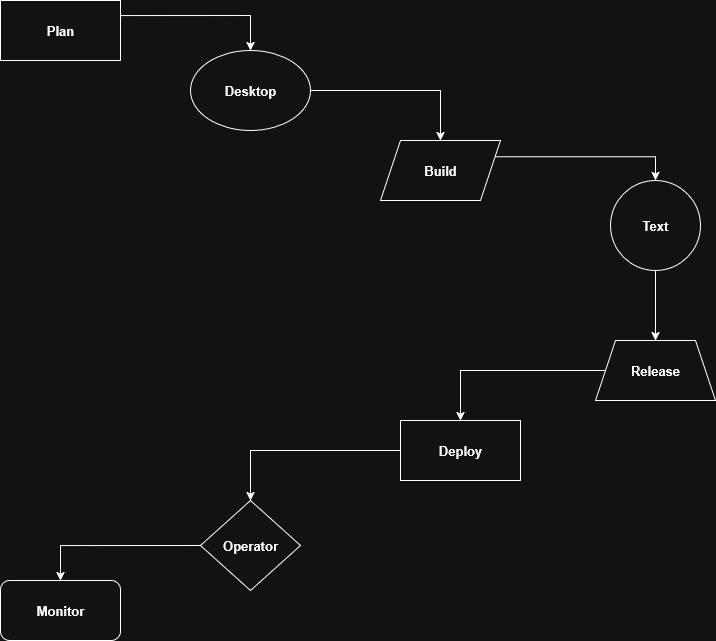

The diagram above was exported from draw.io. Its source (the exported page's mxGraphModel, read from the mxfile embedded in the PNG):
<mxGraphModel dx="1226" dy="662" grid="1" gridSize="10" guides="1" tooltips="1" connect="1" arrows="1" fold="1" page="1" pageScale="1" pageWidth="850" pageHeight="1100" math="0" shadow="0">
  <root>
    <mxCell id="0" />
    <mxCell id="1" parent="0" />
    <mxCell id="GyXCMy1AV8cKmOa12PyJ-25" style="edgeStyle=orthogonalEdgeStyle;rounded=0;orthogonalLoop=1;jettySize=auto;html=1;exitX=1;exitY=0.25;exitDx=0;exitDy=0;entryX=0.5;entryY=0;entryDx=0;entryDy=0;" edge="1" parent="1" source="GyXCMy1AV8cKmOa12PyJ-6" target="GyXCMy1AV8cKmOa12PyJ-17">
      <mxGeometry relative="1" as="geometry" />
    </mxCell>
    <mxCell id="GyXCMy1AV8cKmOa12PyJ-6" value="&lt;b&gt;Plan&lt;/b&gt;" style="rounded=0;whiteSpace=wrap;html=1;fontSize=13;" vertex="1" parent="1">
      <mxGeometry x="40" y="60" width="120" height="60" as="geometry" />
    </mxCell>
    <mxCell id="GyXCMy1AV8cKmOa12PyJ-35" style="edgeStyle=orthogonalEdgeStyle;rounded=0;orthogonalLoop=1;jettySize=auto;html=1;exitX=0;exitY=0.5;exitDx=0;exitDy=0;entryX=0.5;entryY=0;entryDx=0;entryDy=0;" edge="1" parent="1" source="GyXCMy1AV8cKmOa12PyJ-9" target="GyXCMy1AV8cKmOa12PyJ-21">
      <mxGeometry relative="1" as="geometry" />
    </mxCell>
    <mxCell id="GyXCMy1AV8cKmOa12PyJ-9" value="Deploy" style="rounded=0;whiteSpace=wrap;html=1;fontStyle=1;fontSize=13;" vertex="1" parent="1">
      <mxGeometry x="440" y="480" width="120" height="60" as="geometry" />
    </mxCell>
    <mxCell id="GyXCMy1AV8cKmOa12PyJ-12" style="edgeStyle=orthogonalEdgeStyle;rounded=0;orthogonalLoop=1;jettySize=auto;html=1;exitX=0.5;exitY=1;exitDx=0;exitDy=0;" edge="1" parent="1">
      <mxGeometry relative="1" as="geometry">
        <mxPoint x="90" y="600" as="sourcePoint" />
        <mxPoint x="90" y="600" as="targetPoint" />
      </mxGeometry>
    </mxCell>
    <mxCell id="GyXCMy1AV8cKmOa12PyJ-27" style="edgeStyle=orthogonalEdgeStyle;rounded=0;orthogonalLoop=1;jettySize=auto;html=1;exitX=1;exitY=0.25;exitDx=0;exitDy=0;entryX=0.5;entryY=0;entryDx=0;entryDy=0;" edge="1" parent="1" source="GyXCMy1AV8cKmOa12PyJ-16" target="GyXCMy1AV8cKmOa12PyJ-18">
      <mxGeometry relative="1" as="geometry" />
    </mxCell>
    <mxCell id="GyXCMy1AV8cKmOa12PyJ-16" value="Build" style="shape=parallelogram;perimeter=parallelogramPerimeter;whiteSpace=wrap;html=1;fixedSize=1;fontStyle=1;fontSize=13;" vertex="1" parent="1">
      <mxGeometry x="420" y="200" width="120" height="60" as="geometry" />
    </mxCell>
    <mxCell id="GyXCMy1AV8cKmOa12PyJ-26" style="edgeStyle=orthogonalEdgeStyle;rounded=0;orthogonalLoop=1;jettySize=auto;html=1;exitX=1;exitY=0.5;exitDx=0;exitDy=0;" edge="1" parent="1" source="GyXCMy1AV8cKmOa12PyJ-17" target="GyXCMy1AV8cKmOa12PyJ-16">
      <mxGeometry relative="1" as="geometry" />
    </mxCell>
    <mxCell id="GyXCMy1AV8cKmOa12PyJ-17" value="Desktop" style="ellipse;whiteSpace=wrap;html=1;fontStyle=1;fontSize=13;" vertex="1" parent="1">
      <mxGeometry x="230" y="110" width="120" height="80" as="geometry" />
    </mxCell>
    <mxCell id="GyXCMy1AV8cKmOa12PyJ-32" style="edgeStyle=orthogonalEdgeStyle;rounded=0;orthogonalLoop=1;jettySize=auto;html=1;exitX=0.5;exitY=1;exitDx=0;exitDy=0;" edge="1" parent="1" source="GyXCMy1AV8cKmOa12PyJ-18">
      <mxGeometry relative="1" as="geometry">
        <mxPoint x="695.2857142857142" y="330.28571428571445" as="targetPoint" />
      </mxGeometry>
    </mxCell>
    <mxCell id="GyXCMy1AV8cKmOa12PyJ-33" style="edgeStyle=orthogonalEdgeStyle;rounded=0;orthogonalLoop=1;jettySize=auto;html=1;exitX=0.5;exitY=1;exitDx=0;exitDy=0;entryX=0.5;entryY=0;entryDx=0;entryDy=0;" edge="1" parent="1" source="GyXCMy1AV8cKmOa12PyJ-18" target="GyXCMy1AV8cKmOa12PyJ-19">
      <mxGeometry relative="1" as="geometry" />
    </mxCell>
    <mxCell id="GyXCMy1AV8cKmOa12PyJ-18" value="Text" style="ellipse;whiteSpace=wrap;html=1;aspect=fixed;fontStyle=1;fontSize=13;" vertex="1" parent="1">
      <mxGeometry x="650" y="240" width="90" height="90" as="geometry" />
    </mxCell>
    <mxCell id="GyXCMy1AV8cKmOa12PyJ-34" style="edgeStyle=orthogonalEdgeStyle;rounded=0;orthogonalLoop=1;jettySize=auto;html=1;exitX=0;exitY=0.5;exitDx=0;exitDy=0;entryX=0.5;entryY=0;entryDx=0;entryDy=0;" edge="1" parent="1" source="GyXCMy1AV8cKmOa12PyJ-19" target="GyXCMy1AV8cKmOa12PyJ-9">
      <mxGeometry relative="1" as="geometry" />
    </mxCell>
    <mxCell id="GyXCMy1AV8cKmOa12PyJ-19" value="Release" style="shape=trapezoid;perimeter=trapezoidPerimeter;whiteSpace=wrap;html=1;fixedSize=1;fontStyle=1;fontSize=13;" vertex="1" parent="1">
      <mxGeometry x="635" y="400" width="120" height="60" as="geometry" />
    </mxCell>
    <mxCell id="GyXCMy1AV8cKmOa12PyJ-20" value="Monitor" style="rounded=1;whiteSpace=wrap;html=1;fontStyle=1;fontSize=13;" vertex="1" parent="1">
      <mxGeometry x="40" y="640" width="120" height="60" as="geometry" />
    </mxCell>
    <mxCell id="GyXCMy1AV8cKmOa12PyJ-36" style="edgeStyle=orthogonalEdgeStyle;rounded=0;orthogonalLoop=1;jettySize=auto;html=1;exitX=0;exitY=0.5;exitDx=0;exitDy=0;entryX=0.5;entryY=0;entryDx=0;entryDy=0;" edge="1" parent="1" source="GyXCMy1AV8cKmOa12PyJ-21" target="GyXCMy1AV8cKmOa12PyJ-20">
      <mxGeometry relative="1" as="geometry" />
    </mxCell>
    <mxCell id="GyXCMy1AV8cKmOa12PyJ-21" value="Operator" style="rhombus;whiteSpace=wrap;html=1;fontStyle=1;fontSize=13;" vertex="1" parent="1">
      <mxGeometry x="240" y="560" width="100" height="90" as="geometry" />
    </mxCell>
  </root>
</mxGraphModel>